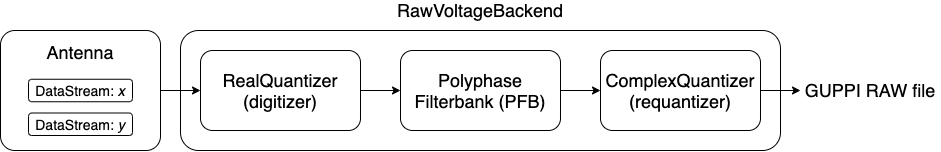

The diagram above was exported from draw.io. Its source (the exported page's mxGraphModel, read from the mxfile embedded in the PNG):
<mxGraphModel dx="1085" dy="714" grid="1" gridSize="10" guides="1" tooltips="1" connect="1" arrows="1" fold="1" page="1" pageScale="1" pageWidth="1100" pageHeight="850" math="0" shadow="0">
  <root>
    <mxCell id="0" />
    <mxCell id="1" parent="0" />
    <mxCell id="2" value="" style="rounded=1;whiteSpace=wrap;html=1;fontSize=18;" vertex="1" parent="1">
      <mxGeometry x="260" y="220" width="600" height="120" as="geometry" />
    </mxCell>
    <mxCell id="3" value="" style="group" vertex="1" connectable="0" parent="1">
      <mxGeometry x="80" y="220" width="160" height="120" as="geometry" />
    </mxCell>
    <mxCell id="4" value="" style="group" vertex="1" connectable="0" parent="3">
      <mxGeometry width="160" height="120" as="geometry" />
    </mxCell>
    <mxCell id="5" value="" style="group" vertex="1" connectable="0" parent="4">
      <mxGeometry width="160" height="120" as="geometry" />
    </mxCell>
    <mxCell id="6" value="&lt;p style=&quot;line-height: 190%&quot;&gt;&lt;font style=&quot;font-size: 18px&quot;&gt;&lt;/font&gt;&lt;/p&gt;&lt;font style=&quot;font-size: 18px&quot;&gt;&lt;font style=&quot;font-size: 18px&quot;&gt;Antenna&lt;/font&gt;&lt;br&gt;&lt;br&gt;&lt;br&gt;&lt;br&gt;&lt;/font&gt;&lt;br&gt;&lt;p&gt;&lt;/p&gt;" style="rounded=1;whiteSpace=wrap;html=1;arcSize=12;" vertex="1" parent="5">
      <mxGeometry width="160" height="120" as="geometry" />
    </mxCell>
    <mxCell id="7" value="&lt;font style=&quot;font-size: 14px&quot;&gt;DataStream: &lt;i&gt;x&lt;/i&gt;&lt;/font&gt;" style="rounded=1;whiteSpace=wrap;html=1;" vertex="1" parent="5">
      <mxGeometry x="28" y="48.75" width="104" height="22.5" as="geometry" />
    </mxCell>
    <mxCell id="8" value="&lt;font style=&quot;font-size: 14px&quot;&gt;DataStream: &lt;i&gt;y&lt;/i&gt;&lt;/font&gt;" style="rounded=1;whiteSpace=wrap;html=1;" vertex="1" parent="5">
      <mxGeometry x="28" y="82.5" width="104" height="22.5" as="geometry" />
    </mxCell>
    <mxCell id="9" style="edgeStyle=orthogonalEdgeStyle;rounded=0;orthogonalLoop=1;jettySize=auto;html=1;exitX=1;exitY=0.5;exitDx=0;exitDy=0;entryX=0;entryY=0.5;entryDx=0;entryDy=0;" edge="1" source="10" target="12" parent="1">
      <mxGeometry relative="1" as="geometry" />
    </mxCell>
    <mxCell id="10" value="&lt;font style=&quot;font-size: 18px&quot;&gt;RealQuantizer (digitizer)&lt;/font&gt;" style="rounded=1;whiteSpace=wrap;html=1;" vertex="1" parent="1">
      <mxGeometry x="280" y="240" width="160" height="80" as="geometry" />
    </mxCell>
    <mxCell id="11" style="edgeStyle=orthogonalEdgeStyle;rounded=0;orthogonalLoop=1;jettySize=auto;html=1;exitX=1;exitY=0.5;exitDx=0;exitDy=0;entryX=0;entryY=0.5;entryDx=0;entryDy=0;" edge="1" source="12" target="14" parent="1">
      <mxGeometry relative="1" as="geometry" />
    </mxCell>
    <mxCell id="12" value="&lt;font style=&quot;font-size: 18px&quot;&gt;Polyphase Filterbank (PFB)&lt;/font&gt;" style="rounded=1;whiteSpace=wrap;html=1;" vertex="1" parent="1">
      <mxGeometry x="480" y="240" width="160" height="80" as="geometry" />
    </mxCell>
    <mxCell id="13" style="edgeStyle=orthogonalEdgeStyle;rounded=0;orthogonalLoop=1;jettySize=auto;html=1;exitX=1;exitY=0.5;exitDx=0;exitDy=0;entryX=0;entryY=0.5;entryDx=0;entryDy=0;fontSize=18;" edge="1" source="14" target="16" parent="1">
      <mxGeometry relative="1" as="geometry" />
    </mxCell>
    <mxCell id="14" value="&lt;font style=&quot;font-size: 18px&quot;&gt;ComplexQuantizer (requantizer)&lt;/font&gt;" style="rounded=1;whiteSpace=wrap;html=1;" vertex="1" parent="1">
      <mxGeometry x="680" y="240" width="160" height="80" as="geometry" />
    </mxCell>
    <mxCell id="15" style="edgeStyle=orthogonalEdgeStyle;rounded=0;orthogonalLoop=1;jettySize=auto;html=1;exitX=1;exitY=0.5;exitDx=0;exitDy=0;entryX=0;entryY=0.5;entryDx=0;entryDy=0;" edge="1" source="6" target="10" parent="1">
      <mxGeometry relative="1" as="geometry" />
    </mxCell>
    <mxCell id="16" value="GUPPI RAW file" style="text;html=1;strokeColor=none;fillColor=none;align=center;verticalAlign=middle;whiteSpace=wrap;rounded=0;fontSize=18;" vertex="1" parent="1">
      <mxGeometry x="880" y="270" width="140" height="20" as="geometry" />
    </mxCell>
    <mxCell id="17" value="RawVoltageBackend" style="text;html=1;strokeColor=none;fillColor=none;align=center;verticalAlign=middle;whiteSpace=wrap;rounded=0;fontSize=18;" vertex="1" parent="1">
      <mxGeometry x="490" y="190" width="140" height="20" as="geometry" />
    </mxCell>
  </root>
</mxGraphModel>